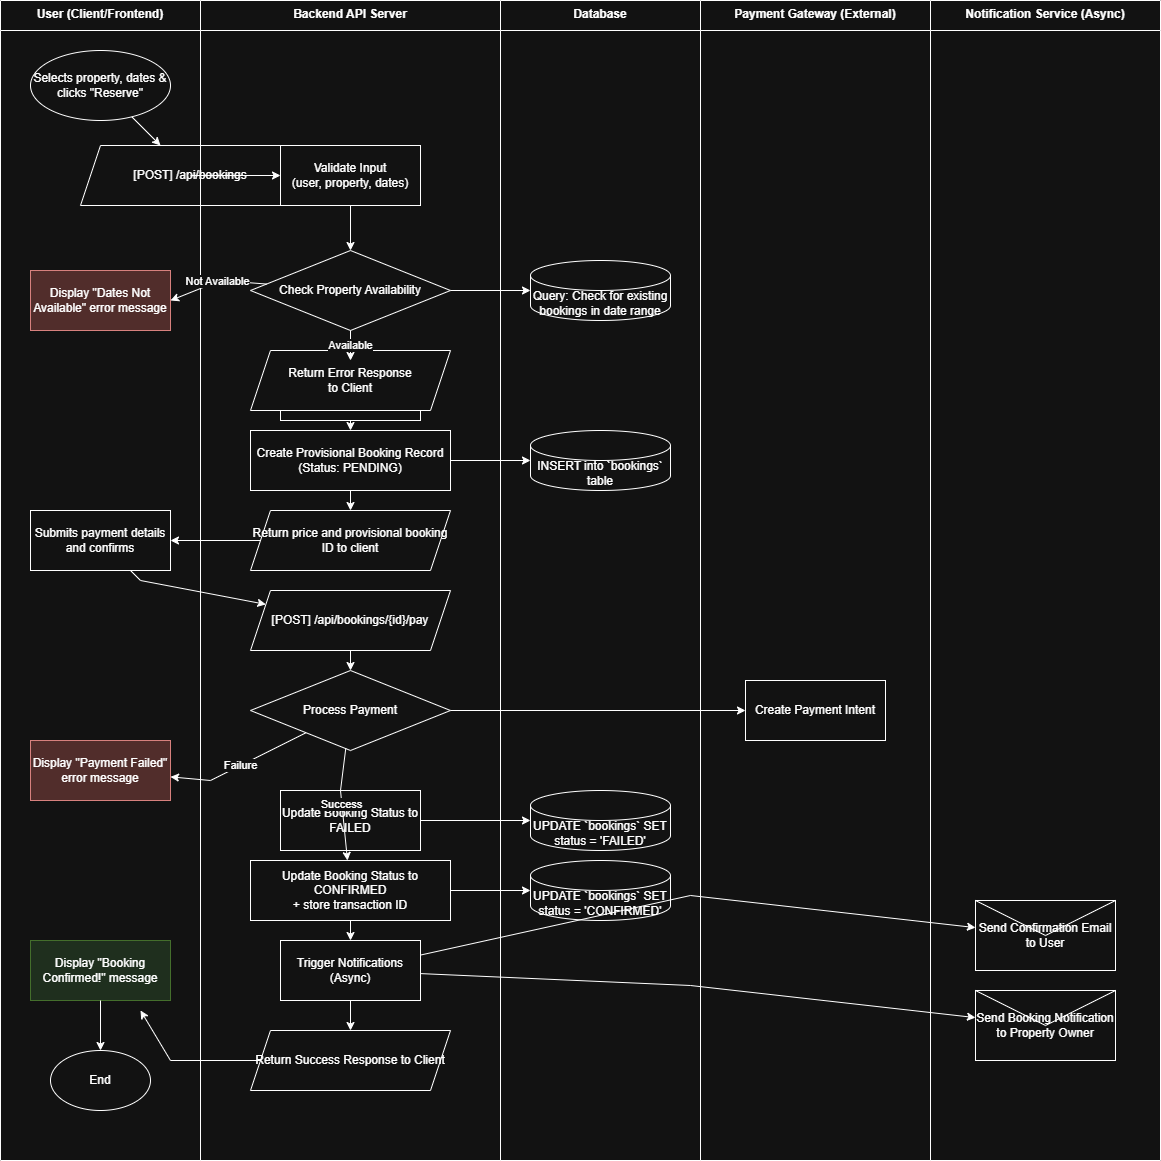

The diagram above was exported from draw.io. Its source (the exported page's mxGraphModel, read from the mxfile embedded in the PNG):
<mxGraphModel dx="1090" dy="539" grid="1" gridSize="10" guides="1" tooltips="1" connect="1" arrows="1" fold="1" page="1" pageScale="1" pageWidth="2200" pageHeight="1700" math="0" shadow="0">
  <root>
    <mxCell id="0" />
    <mxCell id="1" parent="0" />
    <mxCell id="j8-d_U8_q9zU4H9o72h9-1" value="User (Client/Frontend)" style="swimlane;fontStyle=1;align=center;verticalAlign=top;childLayout=stackLayout;horizontal=1;startSize=30;horizontalStack=0;resizeParent=1;resizeParentMax=0;resizeLast=0;collapsible=1;marginBottom=0;" parent="1" vertex="1">
      <mxGeometry x="40" y="40" width="200" height="1160" as="geometry">
        <mxRectangle x="140" y="60" width="120" height="30" as="alternateBounds" />
      </mxGeometry>
    </mxCell>
    <mxCell id="j8-d_U8_q9zU4H9o72h9-2" value="Selects property, dates &amp;amp; clicks &quot;Reserve&quot;" style="ellipse;whiteSpace=wrap;html=1;" parent="j8-d_U8_q9zU4H9o72h9-1" vertex="1">
      <mxGeometry x="30" y="50" width="140" height="70" as="geometry" />
    </mxCell>
    <mxCell id="j8-d_U8_q9zU4H9o72h9-3" value="Submits payment details and confirms" style="rounded=0;whiteSpace=wrap;html=1;" parent="j8-d_U8_q9zU4H9o72h9-1" vertex="1">
      <mxGeometry x="30" y="510" width="140" height="60" as="geometry" />
    </mxCell>
    <mxCell id="j8-d_U8_q9zU4H9o72h9-4" value="Display &quot;Booking Confirmed!&quot; message" style="rounded=0;whiteSpace=wrap;html=1;fillColor=#d5e8d4;strokeColor=#82b366;" parent="j8-d_U8_q9zU4H9o72h9-1" vertex="1">
      <mxGeometry x="30" y="940" width="140" height="60" as="geometry" />
    </mxCell>
    <mxCell id="j8-d_U8_q9zU4H9o72h9-5" value="Display &quot;Payment Failed&quot; error message" style="rounded=0;whiteSpace=wrap;html=1;fillColor=#f8cecc;strokeColor=#b85450;" parent="j8-d_U8_q9zU4H9o72h9-1" vertex="1">
      <mxGeometry x="30" y="740" width="140" height="60" as="geometry" />
    </mxCell>
    <mxCell id="j8-d_U8_q9zU4H9o72h9-6" value="End" style="ellipse;whiteSpace=wrap;html=1;" parent="j8-d_U8_q9zU4H9o72h9-1" vertex="1">
      <mxGeometry x="50" y="1050" width="100" height="60" as="geometry" />
    </mxCell>
    <mxCell id="j8-d_U8_q9zU4H9o72h9-7" value="Display &quot;Dates Not Available&quot; error message" style="rounded=0;whiteSpace=wrap;html=1;fillColor=#f8cecc;strokeColor=#b85450;" parent="j8-d_U8_q9zU4H9o72h9-1" vertex="1">
      <mxGeometry x="30" y="270" width="140" height="60" as="geometry" />
    </mxCell>
    <mxCell id="j8-d_U8_q9zU4H9o72h9-9" value="[POST] /api/bookings" style="shape=parallelogram;perimeter=parallelogramPerimeter;whiteSpace=wrap;html=1;fixedSize=1;" parent="j8-d_U8_q9zU4H9o72h9-1" vertex="1">
      <mxGeometry x="80" y="145" width="220" height="60" as="geometry" />
    </mxCell>
    <mxCell id="j8-d_U8_q9zU4H9o72h9-8" value="Backend API Server" style="swimlane;fontStyle=1;align=center;verticalAlign=top;childLayout=stackLayout;horizontal=1;startSize=30;horizontalStack=0;resizeParent=1;resizeParentMax=0;resizeLast=0;collapsible=1;marginBottom=0;" parent="1" vertex="1">
      <mxGeometry x="240" y="40" width="300" height="1160" as="geometry" />
    </mxCell>
    <mxCell id="j8-d_U8_q9zU4H9o72h9-10" value="Validate Input&lt;br&gt;(user, property, dates)" style="rounded=0;whiteSpace=wrap;html=1;" parent="j8-d_U8_q9zU4H9o72h9-8" vertex="1">
      <mxGeometry x="80" y="145" width="140" height="60" as="geometry" />
    </mxCell>
    <mxCell id="j8-d_U8_q9zU4H9o72h9-11" value="Check Property Availability" style="rhombus;whiteSpace=wrap;html=1;" parent="j8-d_U8_q9zU4H9o72h9-8" vertex="1">
      <mxGeometry x="50" y="250" width="200" height="80" as="geometry" />
    </mxCell>
    <mxCell id="j8-d_U8_q9zU4H9o72h9-12" value="Calculate Total Price" style="rounded=0;whiteSpace=wrap;html=1;" parent="j8-d_U8_q9zU4H9o72h9-8" vertex="1">
      <mxGeometry x="80" y="360" width="140" height="60" as="geometry" />
    </mxCell>
    <mxCell id="j8-d_U8_q9zU4H9o72h9-13" value="Create Provisional Booking Record&lt;br&gt;(Status: PENDING)" style="rounded=0;whiteSpace=wrap;html=1;" parent="j8-d_U8_q9zU4H9o72h9-8" vertex="1">
      <mxGeometry x="50" y="430" width="200" height="60" as="geometry" />
    </mxCell>
    <mxCell id="j8-d_U8_q9zU4H9o72h9-14" value="Return price and provisional booking ID to client" style="shape=parallelogram;perimeter=parallelogramPerimeter;whiteSpace=wrap;html=1;fixedSize=1;" parent="j8-d_U8_q9zU4H9o72h9-8" vertex="1">
      <mxGeometry x="50" y="510" width="200" height="60" as="geometry" />
    </mxCell>
    <mxCell id="j8-d_U8_q9zU4H9o72h9-15" value="[POST] /api/bookings/{id}/pay" style="shape=parallelogram;perimeter=parallelogramPerimeter;whiteSpace=wrap;html=1;fixedSize=1;" parent="j8-d_U8_q9zU4H9o72h9-8" vertex="1">
      <mxGeometry x="50" y="590" width="200" height="60" as="geometry" />
    </mxCell>
    <mxCell id="j8-d_U8_q9zU4H9o72h9-16" value="Process Payment" style="rhombus;whiteSpace=wrap;html=1;" parent="j8-d_U8_q9zU4H9o72h9-8" vertex="1">
      <mxGeometry x="50" y="670" width="200" height="80" as="geometry" />
    </mxCell>
    <mxCell id="j8-d_U8_q9zU4H9o72h9-17" value="Update Booking Status to FAILED" style="rounded=0;whiteSpace=wrap;html=1;" parent="j8-d_U8_q9zU4H9o72h9-8" vertex="1">
      <mxGeometry x="80" y="790" width="140" height="60" as="geometry" />
    </mxCell>
    <mxCell id="j8-d_U8_q9zU4H9o72h9-18" value="Update Booking Status to CONFIRMED&lt;br&gt;+ store transaction ID" style="rounded=0;whiteSpace=wrap;html=1;" parent="j8-d_U8_q9zU4H9o72h9-8" vertex="1">
      <mxGeometry x="50" y="860" width="200" height="60" as="geometry" />
    </mxCell>
    <mxCell id="j8-d_U8_q9zU4H9o72h9-19" value="Trigger Notifications (Async)" style="process;whiteSpace=wrap;html=1;backgroundOutline=1;" parent="j8-d_U8_q9zU4H9o72h9-8" vertex="1">
      <mxGeometry x="80" y="940" width="140" height="60" as="geometry" />
    </mxCell>
    <mxCell id="j8-d_U8_q9zU4H9o72h9-20" value="Return Success Response to Client" style="shape=parallelogram;perimeter=parallelogramPerimeter;whiteSpace=wrap;html=1;fixedSize=1;" parent="j8-d_U8_q9zU4H9o72h9-8" vertex="1">
      <mxGeometry x="50" y="1030" width="200" height="60" as="geometry" />
    </mxCell>
    <mxCell id="j8-d_U8_q9zU4H9o72h9-21" value="Return Error Response&lt;br&gt;to Client" style="shape=parallelogram;perimeter=parallelogramPerimeter;whiteSpace=wrap;html=1;fixedSize=1;" parent="j8-d_U8_q9zU4H9o72h9-8" vertex="1">
      <mxGeometry x="50" y="350" width="200" height="60" as="geometry" />
    </mxCell>
    <mxCell id="j8-d_U8_q9zU4H9o72h9-22" value="Database" style="swimlane;fontStyle=1;align=center;verticalAlign=top;childLayout=stackLayout;horizontal=1;startSize=30;horizontalStack=0;resizeParent=1;resizeParentMax=0;resizeLast=0;collapsible=1;marginBottom=0;" parent="1" vertex="1">
      <mxGeometry x="540" y="40" width="200" height="1160" as="geometry" />
    </mxCell>
    <mxCell id="j8-d_U8_q9zU4H9o72h9-23" value="Query: Check for existing bookings in date range" style="shape=cylinder3;whiteSpace=wrap;html=1;boundedLbl=1;backgroundOutline=1;size=15;" parent="j8-d_U8_q9zU4H9o72h9-22" vertex="1">
      <mxGeometry x="30" y="260" width="140" height="60" as="geometry" />
    </mxCell>
    <mxCell id="j8-d_U8_q9zU4H9o72h9-24" value="INSERT into `bookings` table" style="shape=cylinder3;whiteSpace=wrap;html=1;boundedLbl=1;backgroundOutline=1;size=15;" parent="j8-d_U8_q9zU4H9o72h9-22" vertex="1">
      <mxGeometry x="30" y="430" width="140" height="60" as="geometry" />
    </mxCell>
    <mxCell id="j8-d_U8_q9zU4H9o72h9-25" value="UPDATE `bookings` SET status = 'FAILED'" style="shape=cylinder3;whiteSpace=wrap;html=1;boundedLbl=1;backgroundOutline=1;size=15;" parent="j8-d_U8_q9zU4H9o72h9-22" vertex="1">
      <mxGeometry x="30" y="790" width="140" height="60" as="geometry" />
    </mxCell>
    <mxCell id="j8-d_U8_q9zU4H9o72h9-26" value="UPDATE `bookings` SET status = 'CONFIRMED'" style="shape=cylinder3;whiteSpace=wrap;html=1;boundedLbl=1;backgroundOutline=1;size=15;" parent="j8-d_U8_q9zU4H9o72h9-22" vertex="1">
      <mxGeometry x="30" y="860" width="140" height="60" as="geometry" />
    </mxCell>
    <mxCell id="j8-d_U8_q9zU4H9o72h9-27" value="Payment Gateway (External)" style="swimlane;fontStyle=1;align=center;verticalAlign=top;childLayout=stackLayout;horizontal=1;startSize=30;horizontalStack=0;resizeParent=1;resizeParentMax=0;resizeLast=0;collapsible=1;marginBottom=0;" parent="1" vertex="1">
      <mxGeometry x="740" y="40" width="230" height="1160" as="geometry" />
    </mxCell>
    <mxCell id="j8-d_U8_q9zU4H9o72h9-28" value="Create Payment Intent" style="rounded=0;whiteSpace=wrap;html=1;" parent="j8-d_U8_q9zU4H9o72h9-27" vertex="1">
      <mxGeometry x="45" y="680" width="140" height="60" as="geometry" />
    </mxCell>
    <mxCell id="j8-d_U8_q9zU4H9o72h9-29" value="Notification Service (Async)" style="swimlane;fontStyle=1;align=center;verticalAlign=top;childLayout=stackLayout;horizontal=1;startSize=30;horizontalStack=0;resizeParent=1;resizeParentMax=0;resizeLast=0;collapsible=1;marginBottom=0;" parent="1" vertex="1">
      <mxGeometry x="970" y="40" width="230" height="1160" as="geometry" />
    </mxCell>
    <mxCell id="j8-d_U8_q9zU4H9o72h9-30" value="Send Confirmation Email to User" style="shape=message;whiteSpace=wrap;html=1;" parent="j8-d_U8_q9zU4H9o72h9-29" vertex="1">
      <mxGeometry x="45" y="900" width="140" height="70" as="geometry" />
    </mxCell>
    <mxCell id="j8-d_U8_q9zU4H9o72h9-31" value="Send Booking Notification to Property Owner" style="shape=message;whiteSpace=wrap;html=1;" parent="j8-d_U8_q9zU4H9o72h9-29" vertex="1">
      <mxGeometry x="45" y="990" width="140" height="70" as="geometry" />
    </mxCell>
    <mxCell id="j8-d_U8_q9zU4H9o72h9-32" value="" style="endArrow=classic;html=1;rounded=0;" parent="1" source="j8-d_U8_q9zU4H9o72h9-2" target="j8-d_U8_q9zU4H9o72h9-9" edge="1">
      <mxGeometry width="50" height="50" relative="1" as="geometry">
        <mxPoint x="420" y="320" as="sourcePoint" />
        <mxPoint x="470" y="270" as="targetPoint" />
      </mxGeometry>
    </mxCell>
    <mxCell id="j8-d_U8_q9zU4H9o72h9-33" value="" style="endArrow=classic;html=1;rounded=0;" parent="1" source="j8-d_U8_q9zU4H9o72h9-9" target="j8-d_U8_q9zU4H9o72h9-10" edge="1">
      <mxGeometry width="50" height="50" relative="1" as="geometry">
        <mxPoint x="200" y="115" as="sourcePoint" />
        <mxPoint x="320" y="175" as="targetPoint" />
      </mxGeometry>
    </mxCell>
    <mxCell id="j8-d_U8_q9zU4H9o72h9-34" value="" style="endArrow=classic;html=1;rounded=0;" parent="1" source="j8-d_U8_q9zU4H9o72h9-10" target="j8-d_U8_q9zU4H9o72h9-11" edge="1">
      <mxGeometry width="50" height="50" relative="1" as="geometry">
        <mxPoint x="380" y="205" as="sourcePoint" />
        <mxPoint x="380" y="270" as="targetPoint" />
      </mxGeometry>
    </mxCell>
    <mxCell id="j8-d_U8_q9zU4H9o72h9-35" value="" style="endArrow=classic;html=1;rounded=0;" parent="1" source="j8-d_U8_q9zU4H9o72h9-11" target="j8-d_U8_q9zU4H9o72h9-23" edge="1">
      <mxGeometry width="50" height="50" relative="1" as="geometry">
        <mxPoint x="450" y="290" as="sourcePoint" />
        <mxPoint x="580" y="290" as="targetPoint" />
      </mxGeometry>
    </mxCell>
    <mxCell id="j8-d_U8_q9zU4H9o72h9-36" value="Not Available" style="endArrow=classic;html=1;rounded=0;entryX=1;entryY=0.5;entryDx=0;entryDy=0;" parent="1" source="j8-d_U8_q9zU4H9o72h9-11" target="j8-d_U8_q9zU4H9o72h9-7" edge="1">
      <mxGeometry width="50" height="50" relative="1" as="geometry">
        <mxPoint x="250" y="300" as="sourcePoint" />
        <mxPoint x="200" y="300" as="targetPoint" />
        <Array as="points">
          <mxPoint x="260" y="320" />
        </Array>
      </mxGeometry>
    </mxCell>
    <mxCell id="j8-d_U8_q9zU4H9o72h9-37" value="Available" style="endArrow=classic;html=1;rounded=0;" parent="1" source="j8-d_U8_q9zU4H9o72h9-11" target="j8-d_U8_q9zU4H9o72h9-12" edge="1">
      <mxGeometry width="50" height="50" relative="1" as="geometry">
        <mxPoint x="380" y="330" as="sourcePoint" />
        <mxPoint x="380" y="390" as="targetPoint" />
      </mxGeometry>
    </mxCell>
    <mxCell id="j8-d_U8_q9zU4H9o72h9-38" value="" style="endArrow=classic;html=1;rounded=0;" parent="1" source="j8-d_U8_q9zU4H9o72h9-12" target="j8-d_U8_q9zU4H9o72h9-13" edge="1">
      <mxGeometry width="50" height="50" relative="1" as="geometry">
        <mxPoint x="380" y="420" as="sourcePoint" />
        <mxPoint x="380" y="460" as="targetPoint" />
      </mxGeometry>
    </mxCell>
    <mxCell id="j8-d_U8_q9zU4H9o72h9-39" value="" style="endArrow=classic;html=1;rounded=0;" parent="1" source="j8-d_U8_q9zU4H9o72h9-13" target="j8-d_U8_q9zU4H9o72h9-24" edge="1">
      <mxGeometry width="50" height="50" relative="1" as="geometry">
        <mxPoint x="450" y="460" as="sourcePoint" />
        <mxPoint x="570" y="460" as="targetPoint" />
      </mxGeometry>
    </mxCell>
    <mxCell id="j8-d_U8_q9zU4H9o72h9-40" value="" style="endArrow=classic;html=1;rounded=0;" parent="1" source="j8-d_U8_q9zU4H9o72h9-13" target="j8-d_U8_q9zU4H9o72h9-14" edge="1">
      <mxGeometry width="50" height="50" relative="1" as="geometry">
        <mxPoint x="380" y="490" as="sourcePoint" />
        <mxPoint x="380" y="540" as="targetPoint" />
      </mxGeometry>
    </mxCell>
    <mxCell id="j8-d_U8_q9zU4H9o72h9-41" value="" style="endArrow=classic;html=1;rounded=0;" parent="1" source="j8-d_U8_q9zU4H9o72h9-14" target="j8-d_U8_q9zU4H9o72h9-3" edge="1">
      <mxGeometry width="50" height="50" relative="1" as="geometry">
        <mxPoint x="250" y="540" as="sourcePoint" />
        <mxPoint x="180" y="540" as="targetPoint" />
      </mxGeometry>
    </mxCell>
    <mxCell id="j8-d_U8_q9zU4H9o72h9-42" value="" style="endArrow=classic;html=1;rounded=0;" parent="1" source="j8-d_U8_q9zU4H9o72h9-3" target="j8-d_U8_q9zU4H9o72h9-15" edge="1">
      <mxGeometry width="50" height="50" relative="1" as="geometry">
        <mxPoint x="180" y="560" as="sourcePoint" />
        <mxPoint x="180" y="620" as="targetPoint" />
        <Array as="points">
          <mxPoint x="180" y="620" />
        </Array>
      </mxGeometry>
    </mxCell>
    <mxCell id="j8-d_U8_q9zU4H9o72h9-43" value="" style="endArrow=classic;html=1;rounded=0;" parent="1" source="j8-d_U8_q9zU4H9o72h9-15" target="j8-d_U8_q9zU4H9o72h9-16" edge="1">
      <mxGeometry width="50" height="50" relative="1" as="geometry">
        <mxPoint x="380" y="650" as="sourcePoint" />
        <mxPoint x="380" y="710" as="targetPoint" />
      </mxGeometry>
    </mxCell>
    <mxCell id="j8-d_U8_q9zU4H9o72h9-44" value="" style="endArrow=classic;html=1;rounded=0;" parent="1" source="j8-d_U8_q9zU4H9o72h9-16" target="j8-d_U8_q9zU4H9o72h9-28" edge="1">
      <mxGeometry width="50" height="50" relative="1" as="geometry">
        <mxPoint x="450" y="710" as="sourcePoint" />
        <mxPoint x="785" y="710" as="targetPoint" />
      </mxGeometry>
    </mxCell>
    <mxCell id="j8-d_U8_q9zU4H9o72h9-45" value="Success" style="endArrow=classic;html=1;rounded=0;" parent="1" source="j8-d_U8_q9zU4H9o72h9-16" target="j8-d_U8_q9zU4H9o72h9-18" edge="1">
      <mxGeometry width="50" height="50" relative="1" as="geometry">
        <mxPoint x="380" y="750" as="sourcePoint" />
        <mxPoint x="380" y="890" as="targetPoint" />
        <Array as="points">
          <mxPoint x="380" y="830" />
        </Array>
      </mxGeometry>
    </mxCell>
    <mxCell id="j8-d_U8_q9zU4H9o72h9-46" value="Failure" style="endArrow=classic;html=1;rounded=0;" parent="1" source="j8-d_U8_q9zU4H9o72h9-16" target="j8-d_U8_q9zU4H9o72h9-5" edge="1">
      <mxGeometry width="50" height="50" relative="1" as="geometry">
        <mxPoint x="250" y="750" as="sourcePoint" />
        <mxPoint x="180" y="770" as="targetPoint" />
        <Array as="points">
          <mxPoint x="250" y="820" />
        </Array>
      </mxGeometry>
    </mxCell>
    <mxCell id="j8-d_U8_q9zU4H9o72h9-47" value="" style="endArrow=classic;html=1;rounded=0;" parent="1" source="j8-d_U8_q9zU4H9o72h9-17" target="j8-d_U8_q9zU4H9o72h9-25" edge="1">
      <mxGeometry width="50" height="50" relative="1" as="geometry">
        <mxPoint x="450" y="820" as="sourcePoint" />
        <mxPoint x="570" y="820" as="targetPoint" />
      </mxGeometry>
    </mxCell>
    <mxCell id="j8-d_U8_q9zU4H9o72h9-49" value="" style="endArrow=classic;html=1;rounded=0;" parent="1" source="j8-d_U8_q9zU4H9o72h9-18" target="j8-d_U8_q9zU4H9o72h9-26" edge="1">
      <mxGeometry width="50" height="50" relative="1" as="geometry">
        <mxPoint x="450" y="890" as="sourcePoint" />
        <mxPoint x="570" y="890" as="targetPoint" />
      </mxGeometry>
    </mxCell>
    <mxCell id="j8-d_U8_q9zU4H9o72h9-50" value="" style="endArrow=classic;html=1;rounded=0;" parent="1" source="j8-d_U8_q9zU4H9o72h9-18" target="j8-d_U8_q9zU4H9o72h9-19" edge="1">
      <mxGeometry width="50" height="50" relative="1" as="geometry">
        <mxPoint x="380" y="920" as="sourcePoint" />
        <mxPoint x="380" y="970" as="targetPoint" />
      </mxGeometry>
    </mxCell>
    <mxCell id="j8-d_U8_q9zU4H9o72h9-51" value="" style="endArrow=classic;html=1;rounded=0;" parent="1" source="j8-d_U8_q9zU4H9o72h9-19" target="j8-d_U8_q9zU4H9o72h9-30" edge="1">
      <mxGeometry width="50" height="50" relative="1" as="geometry">
        <mxPoint x="450" y="970" as="sourcePoint" />
        <mxPoint x="1015" y="935" as="targetPoint" />
        <Array as="points">
          <mxPoint x="730" y="935" />
        </Array>
      </mxGeometry>
    </mxCell>
    <mxCell id="j8-d_U8_q9zU4H9o72h9-52" value="" style="endArrow=classic;html=1;rounded=0;" parent="1" source="j8-d_U8_q9zU4H9o72h9-19" target="j8-d_U8_q9zU4H9o72h9-31" edge="1">
      <mxGeometry width="50" height="50" relative="1" as="geometry">
        <mxPoint x="450" y="970" as="sourcePoint" />
        <mxPoint x="1015" y="1025" as="targetPoint" />
        <Array as="points">
          <mxPoint x="730" y="1025" />
        </Array>
      </mxGeometry>
    </mxCell>
    <mxCell id="j8-d_U8_q9zU4H9o72h9-53" value="" style="endArrow=classic;html=1;rounded=0;" parent="1" source="j8-d_U8_q9zU4H9o72h9-19" target="j8-d_U8_q9zU4H9o72h9-20" edge="1">
      <mxGeometry width="50" height="50" relative="1" as="geometry">
        <mxPoint x="380" y="1000" as="sourcePoint" />
        <mxPoint x="380" y="1060" as="targetPoint" />
      </mxGeometry>
    </mxCell>
    <mxCell id="j8-d_U8_q9zU4H9o72h9-54" value="" style="endArrow=classic;html=1;rounded=0;exitX=0;exitY=0.5;exitDx=0;exitDy=0;" parent="1" source="j8-d_U8_q9zU4H9o72h9-20" edge="1">
      <mxGeometry width="50" height="50" relative="1" as="geometry">
        <mxPoint x="250" y="1060" as="sourcePoint" />
        <mxPoint x="180" y="1050" as="targetPoint" />
        <Array as="points">
          <mxPoint x="210" y="1100" />
        </Array>
      </mxGeometry>
    </mxCell>
    <mxCell id="j8-d_U8_q9zU4H9o72h9-55" value="" style="endArrow=classic;html=1;rounded=0;" parent="1" source="j8-d_U8_q9zU4H9o72h9-4" target="j8-d_U8_q9zU4H9o72h9-6" edge="1">
      <mxGeometry width="50" height="50" relative="1" as="geometry">
        <mxPoint x="200" y="1000" as="sourcePoint" />
        <mxPoint x="200" y="1080" as="targetPoint" />
      </mxGeometry>
    </mxCell>
  </root>
</mxGraphModel>